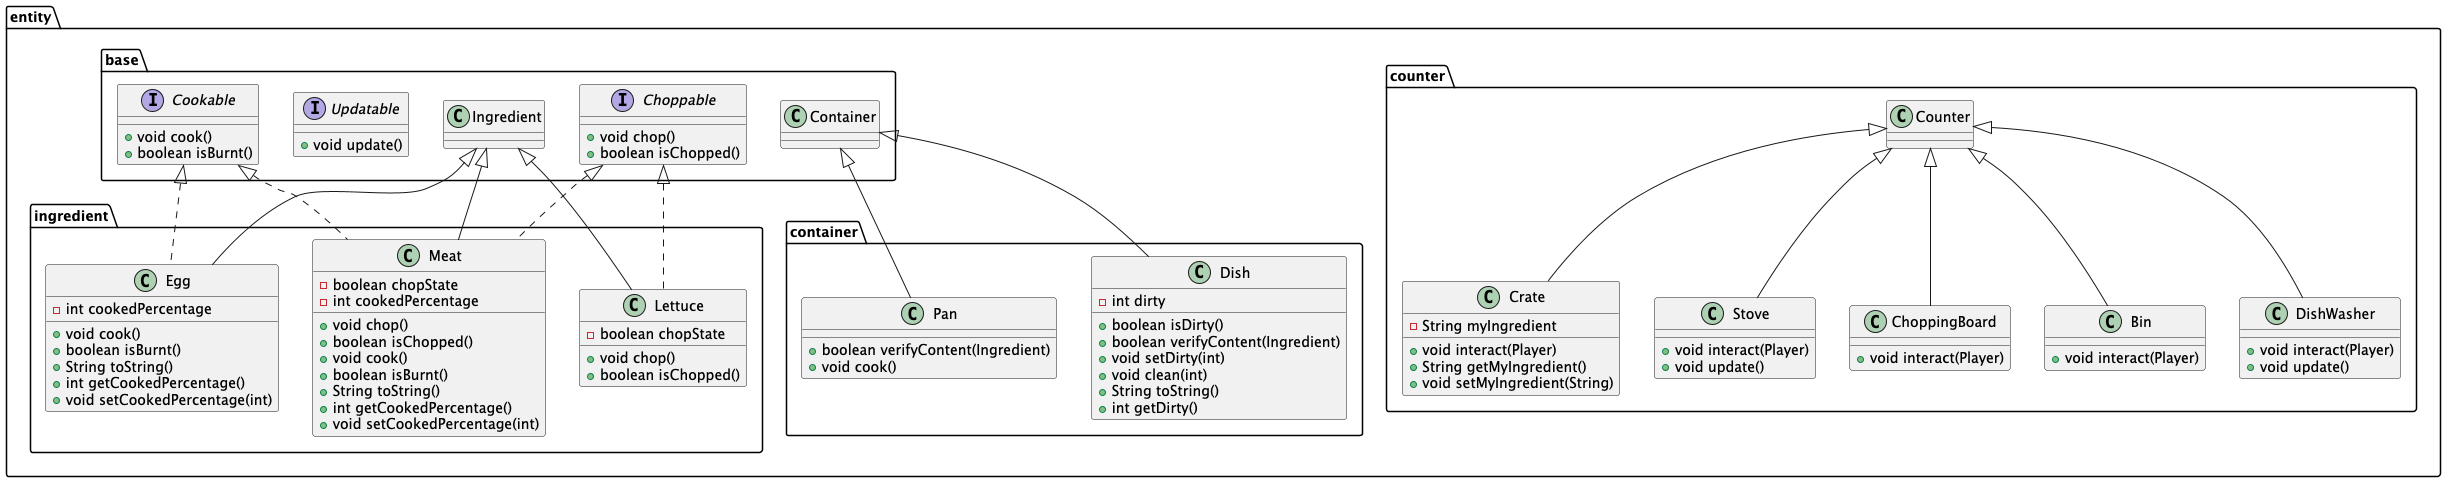

The diagram above was rendered by PlantUML. Its source (embedded in the PNG):
@startuml
class entity.container.Pan {
+ boolean verifyContent(Ingredient)
+ void cook()
}

interface entity.base.Cookable {
+ void cook()
+ boolean isBurnt()
}

class entity.counter.Crate {
- String myIngredient
+ void interact(Player)
+ String getMyIngredient()
+ void setMyIngredient(String)
}


class entity.counter.Stove {
+ void interact(Player)
+ void update()
}

class entity.ingredient.Egg {
- int cookedPercentage
+ void cook()
+ boolean isBurnt()
+ String toString()
+ int getCookedPercentage()
+ void setCookedPercentage(int)
}


class entity.counter.ChoppingBoard {
+ void interact(Player)
}

class entity.ingredient.Meat {
- boolean chopState
- int cookedPercentage
+ void chop()
+ boolean isChopped()
+ void cook()
+ boolean isBurnt()
+ String toString()
+ int getCookedPercentage()
+ void setCookedPercentage(int)
}


class entity.counter.Bin {
+ void interact(Player)
}

class entity.counter.DishWasher {
+ void interact(Player)
+ void update()
}

class entity.ingredient.Lettuce {
- boolean chopState
+ void chop()
+ boolean isChopped()
}


interface entity.base.Updatable {
+ void update()
}

class entity.container.Dish {
- int dirty
+ boolean isDirty()
+ boolean verifyContent(Ingredient)
+ void setDirty(int)
+ void clean(int)
+ String toString()
+ int getDirty()
}


interface entity.base.Choppable {
+ void chop()
+ boolean isChopped()
}



entity.base.Container <|-- entity.container.Pan
entity.counter.Counter <|-- entity.counter.Crate
entity.counter.Counter <|-- entity.counter.Stove
entity.base.Cookable <|.. entity.ingredient.Egg
entity.base.Ingredient <|-- entity.ingredient.Egg
entity.counter.Counter <|-- entity.counter.ChoppingBoard
entity.base.Choppable <|.. entity.ingredient.Meat
entity.base.Cookable <|.. entity.ingredient.Meat
entity.base.Ingredient <|-- entity.ingredient.Meat
entity.counter.Counter <|-- entity.counter.Bin
entity.counter.Counter <|-- entity.counter.DishWasher
entity.base.Choppable <|.. entity.ingredient.Lettuce
entity.base.Ingredient <|-- entity.ingredient.Lettuce
entity.base.Container <|-- entity.container.Dish
@enduml